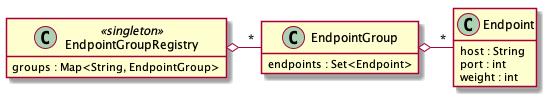

The diagram above was rendered by PlantUML. Its source (embedded in the PNG):
@startuml
hide empty members

class EndpointGroupRegistry <<singleton>> {
    groups : Map<String, EndpointGroup>
}

class EndpointGroup {
    endpoints : Set<Endpoint>
}

class Endpoint {
    host : String
    port : int
    weight : int
}

EndpointGroupRegistry o-right- "*" EndpointGroup
EndpointGroup o-right- "*" Endpoint
@enduml